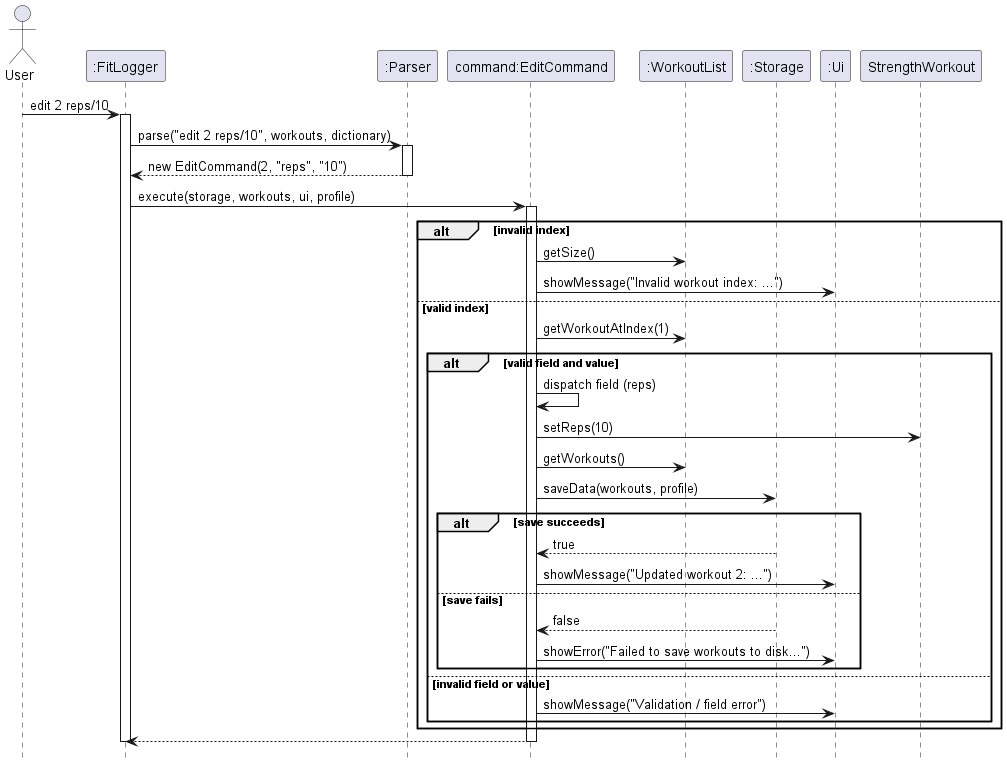

The diagram above was rendered by PlantUML. Its source (embedded in the PNG):
@startuml
hide footbox

actor User
participant ":FitLogger" as Main
participant ":Parser" as Parser
participant "command:EditCommand" as Cmd
participant ":WorkoutList" as Workouts
participant ":Storage" as Storage
participant ":Ui" as Ui

User -> Main : edit 2 reps/10
activate Main

Main -> Parser : parse("edit 2 reps/10", workouts, dictionary)
activate Parser
Parser --> Main : new EditCommand(2, "reps", "10")
deactivate Parser

Main -> Cmd : execute(storage, workouts, ui, profile)
activate Cmd

alt invalid index
	Cmd -> Workouts : getSize()
	Cmd -> Ui : showMessage("Invalid workout index: ...")
else valid index
	Cmd -> Workouts : getWorkoutAtIndex(1)
	alt valid field and value
		Cmd -> Cmd : dispatch field (reps)
		Cmd -> StrengthWorkout : setReps(10)
		Cmd -> Workouts : getWorkouts()
		Cmd -> Storage : saveData(workouts, profile)
		alt save succeeds
			Storage --> Cmd : true
			Cmd -> Ui : showMessage("Updated workout 2: ...")
		else save fails
			Storage --> Cmd : false
			Cmd -> Ui : showError("Failed to save workouts to disk...")
		end
	else invalid field or value
		Cmd -> Ui : showMessage("Validation / field error")
	end
end

Cmd --> Main
deactivate Cmd
deactivate Main
@enduml